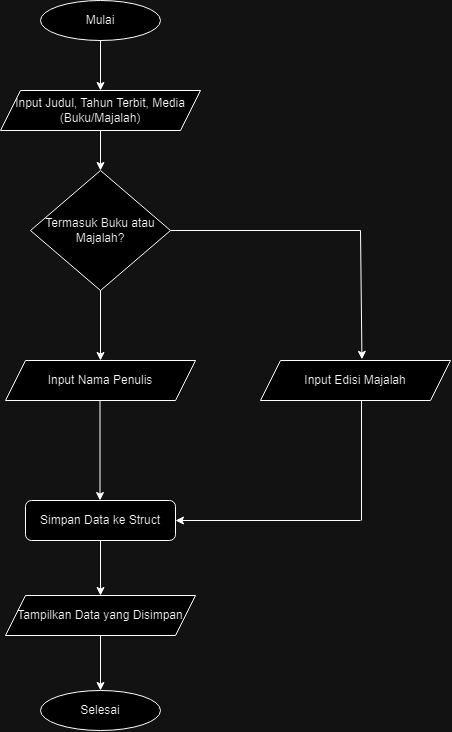

The diagram above was exported from draw.io. Its source (the exported page's mxGraphModel, read from the mxfile embedded in the PNG):
<mxGraphModel dx="867" dy="1659" grid="1" gridSize="10" guides="1" tooltips="1" connect="1" arrows="1" fold="1" page="1" pageScale="1" pageWidth="827" pageHeight="1169" math="0" shadow="0">
  <root>
    <mxCell id="WIyWlLk6GJQsqaUBKTNV-0" />
    <mxCell id="WIyWlLk6GJQsqaUBKTNV-1" parent="WIyWlLk6GJQsqaUBKTNV-0" />
    <mxCell id="WIyWlLk6GJQsqaUBKTNV-8" value="No" style="rounded=0;html=1;jettySize=auto;orthogonalLoop=1;fontSize=11;endArrow=block;endFill=0;endSize=8;strokeWidth=1;shadow=0;labelBackgroundColor=none;edgeStyle=orthogonalEdgeStyle;" parent="WIyWlLk6GJQsqaUBKTNV-1" edge="1">
      <mxGeometry x="0.3333" y="20" relative="1" as="geometry">
        <mxPoint as="offset" />
        <mxPoint x="220" y="370" as="sourcePoint" />
      </mxGeometry>
    </mxCell>
    <mxCell id="WIyWlLk6GJQsqaUBKTNV-9" value="Yes" style="edgeStyle=orthogonalEdgeStyle;rounded=0;html=1;jettySize=auto;orthogonalLoop=1;fontSize=11;endArrow=block;endFill=0;endSize=8;strokeWidth=1;shadow=0;labelBackgroundColor=none;" parent="WIyWlLk6GJQsqaUBKTNV-1" edge="1">
      <mxGeometry y="10" relative="1" as="geometry">
        <mxPoint as="offset" />
        <mxPoint x="270" y="330" as="sourcePoint" />
      </mxGeometry>
    </mxCell>
    <mxCell id="nXdKHtcdceU-TQOGePZR-0" value="Mulai" style="ellipse;whiteSpace=wrap;html=1;" parent="WIyWlLk6GJQsqaUBKTNV-1" vertex="1">
      <mxGeometry x="160" y="-10" width="120" height="40" as="geometry" />
    </mxCell>
    <mxCell id="nXdKHtcdceU-TQOGePZR-1" value="" style="endArrow=classic;html=1;rounded=0;exitX=0.5;exitY=1;exitDx=0;exitDy=0;entryX=0.5;entryY=0;entryDx=0;entryDy=0;" parent="WIyWlLk6GJQsqaUBKTNV-1" source="nXdKHtcdceU-TQOGePZR-0" edge="1">
      <mxGeometry width="50" height="50" relative="1" as="geometry">
        <mxPoint x="290" y="70" as="sourcePoint" />
        <mxPoint x="220" y="80" as="targetPoint" />
      </mxGeometry>
    </mxCell>
    <mxCell id="nXdKHtcdceU-TQOGePZR-2" value="Input Judul, Tahun Terbit, Media (Buku/Majalah)" style="shape=parallelogram;perimeter=parallelogramPerimeter;whiteSpace=wrap;html=1;fixedSize=1;" parent="WIyWlLk6GJQsqaUBKTNV-1" vertex="1">
      <mxGeometry x="120" y="80" width="200" height="40" as="geometry" />
    </mxCell>
    <mxCell id="nXdKHtcdceU-TQOGePZR-3" value="Termasuk Buku atau Majalah?" style="rhombus;whiteSpace=wrap;html=1;" parent="WIyWlLk6GJQsqaUBKTNV-1" vertex="1">
      <mxGeometry x="150" y="160" width="140" height="120" as="geometry" />
    </mxCell>
    <mxCell id="nXdKHtcdceU-TQOGePZR-4" value="" style="endArrow=classic;html=1;rounded=0;exitX=0.5;exitY=1;exitDx=0;exitDy=0;entryX=0.5;entryY=0;entryDx=0;entryDy=0;" parent="WIyWlLk6GJQsqaUBKTNV-1" source="nXdKHtcdceU-TQOGePZR-2" target="nXdKHtcdceU-TQOGePZR-3" edge="1">
      <mxGeometry width="50" height="50" relative="1" as="geometry">
        <mxPoint x="260" y="180" as="sourcePoint" />
        <mxPoint x="310" y="130" as="targetPoint" />
      </mxGeometry>
    </mxCell>
    <mxCell id="nXdKHtcdceU-TQOGePZR-6" value="" style="endArrow=classic;html=1;rounded=0;exitX=0.5;exitY=1;exitDx=0;exitDy=0;" parent="WIyWlLk6GJQsqaUBKTNV-1" source="nXdKHtcdceU-TQOGePZR-3" edge="1">
      <mxGeometry width="50" height="50" relative="1" as="geometry">
        <mxPoint x="250" y="360" as="sourcePoint" />
        <mxPoint x="220" y="350" as="targetPoint" />
      </mxGeometry>
    </mxCell>
    <mxCell id="nXdKHtcdceU-TQOGePZR-13" value="" style="endArrow=none;html=1;rounded=0;exitX=1;exitY=0.5;exitDx=0;exitDy=0;" parent="WIyWlLk6GJQsqaUBKTNV-1" source="nXdKHtcdceU-TQOGePZR-3" edge="1">
      <mxGeometry width="50" height="50" relative="1" as="geometry">
        <mxPoint x="340" y="230" as="sourcePoint" />
        <mxPoint x="480" y="220" as="targetPoint" />
      </mxGeometry>
    </mxCell>
    <mxCell id="nXdKHtcdceU-TQOGePZR-14" value="" style="endArrow=classic;html=1;rounded=0;entryX=0.538;entryY=-0.029;entryDx=0;entryDy=0;entryPerimeter=0;" parent="WIyWlLk6GJQsqaUBKTNV-1" edge="1">
      <mxGeometry width="50" height="50" relative="1" as="geometry">
        <mxPoint x="480" y="220" as="sourcePoint" />
        <mxPoint x="481.46000000000004" y="348.8399999999999" as="targetPoint" />
      </mxGeometry>
    </mxCell>
    <mxCell id="nXdKHtcdceU-TQOGePZR-18" value="" style="endArrow=none;html=1;rounded=0;" parent="WIyWlLk6GJQsqaUBKTNV-1" edge="1">
      <mxGeometry width="50" height="50" relative="1" as="geometry">
        <mxPoint x="481" y="510" as="sourcePoint" />
        <mxPoint x="481" y="390" as="targetPoint" />
      </mxGeometry>
    </mxCell>
    <mxCell id="nXdKHtcdceU-TQOGePZR-19" value="" style="endArrow=classic;html=1;rounded=0;" parent="WIyWlLk6GJQsqaUBKTNV-1" edge="1">
      <mxGeometry width="50" height="50" relative="1" as="geometry">
        <mxPoint x="219.5" y="390" as="sourcePoint" />
        <mxPoint x="219.5" y="490" as="targetPoint" />
      </mxGeometry>
    </mxCell>
    <mxCell id="nXdKHtcdceU-TQOGePZR-21" value="Tampilkan Data yang Disimpan" style="shape=parallelogram;perimeter=parallelogramPerimeter;whiteSpace=wrap;html=1;fixedSize=1;" parent="WIyWlLk6GJQsqaUBKTNV-1" vertex="1">
      <mxGeometry x="125" y="585" width="190" height="40" as="geometry" />
    </mxCell>
    <mxCell id="nXdKHtcdceU-TQOGePZR-24" value="Selesai" style="ellipse;whiteSpace=wrap;html=1;" parent="WIyWlLk6GJQsqaUBKTNV-1" vertex="1">
      <mxGeometry x="160" y="680" width="120" height="40" as="geometry" />
    </mxCell>
    <mxCell id="nXdKHtcdceU-TQOGePZR-25" value="" style="endArrow=classic;html=1;rounded=0;exitX=0.5;exitY=1;exitDx=0;exitDy=0;entryX=0.5;entryY=0;entryDx=0;entryDy=0;" parent="WIyWlLk6GJQsqaUBKTNV-1" source="nXdKHtcdceU-TQOGePZR-21" target="nXdKHtcdceU-TQOGePZR-24" edge="1">
      <mxGeometry width="50" height="50" relative="1" as="geometry">
        <mxPoint x="340" y="610" as="sourcePoint" />
        <mxPoint x="390" y="560" as="targetPoint" />
      </mxGeometry>
    </mxCell>
    <mxCell id="nXdKHtcdceU-TQOGePZR-28" value="" style="endArrow=classic;html=1;rounded=0;entryX=1;entryY=0.5;entryDx=0;entryDy=0;" parent="WIyWlLk6GJQsqaUBKTNV-1" target="KzVH5JyI3vLxehGHNcGA-2" edge="1">
      <mxGeometry width="50" height="50" relative="1" as="geometry">
        <mxPoint x="480" y="510" as="sourcePoint" />
        <mxPoint x="414" y="470" as="targetPoint" />
      </mxGeometry>
    </mxCell>
    <mxCell id="KzVH5JyI3vLxehGHNcGA-0" value="Input Nama Penulis" style="shape=parallelogram;perimeter=parallelogramPerimeter;whiteSpace=wrap;html=1;fixedSize=1;" vertex="1" parent="WIyWlLk6GJQsqaUBKTNV-1">
      <mxGeometry x="125" y="350" width="190" height="40" as="geometry" />
    </mxCell>
    <mxCell id="KzVH5JyI3vLxehGHNcGA-1" value="Input Edisi Majalah" style="shape=parallelogram;perimeter=parallelogramPerimeter;whiteSpace=wrap;html=1;fixedSize=1;" vertex="1" parent="WIyWlLk6GJQsqaUBKTNV-1">
      <mxGeometry x="380" y="350" width="190" height="40" as="geometry" />
    </mxCell>
    <mxCell id="KzVH5JyI3vLxehGHNcGA-2" value="Simpan Data ke Struct" style="rounded=1;whiteSpace=wrap;html=1;" vertex="1" parent="WIyWlLk6GJQsqaUBKTNV-1">
      <mxGeometry x="145" y="490" width="150" height="40" as="geometry" />
    </mxCell>
    <mxCell id="KzVH5JyI3vLxehGHNcGA-3" value="" style="endArrow=classic;html=1;rounded=0;exitX=0.5;exitY=1;exitDx=0;exitDy=0;entryX=0.5;entryY=0;entryDx=0;entryDy=0;" edge="1" parent="WIyWlLk6GJQsqaUBKTNV-1" source="KzVH5JyI3vLxehGHNcGA-2" target="nXdKHtcdceU-TQOGePZR-21">
      <mxGeometry width="50" height="50" relative="1" as="geometry">
        <mxPoint x="240" y="590" as="sourcePoint" />
        <mxPoint x="290" y="540" as="targetPoint" />
      </mxGeometry>
    </mxCell>
  </root>
</mxGraphModel>